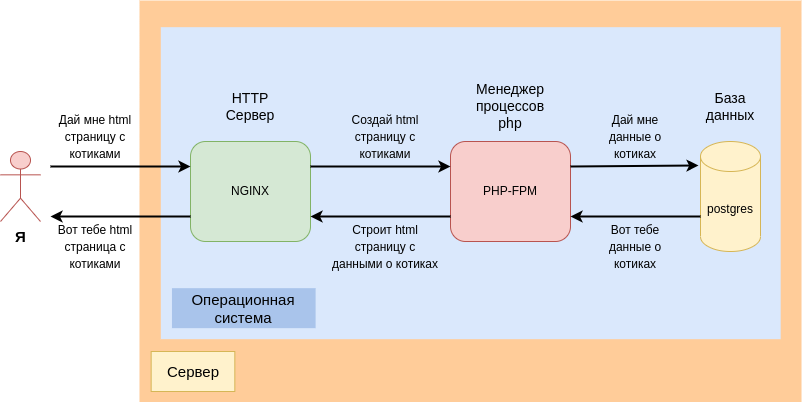

The diagram above was exported from draw.io. Its source (the exported page's mxGraphModel, read from the mxfile embedded in the PNG):
<mxGraphModel dx="1422" dy="712" grid="1" gridSize="10" guides="1" tooltips="1" connect="1" arrows="1" fold="1" page="1" pageScale="1" pageWidth="827" pageHeight="1169" math="0" shadow="0">
  <root>
    <mxCell id="0" />
    <mxCell id="1" parent="0" />
    <mxCell id="WIC9pZwHswkaurk2myOC-1" value="" style="group" vertex="1" connectable="0" parent="1">
      <mxGeometry x="155" y="220" width="660" height="400" as="geometry" />
    </mxCell>
    <mxCell id="WIC9pZwHswkaurk2myOC-2" value="" style="rounded=0;whiteSpace=wrap;html=1;fontSize=12;fillColor=#FFCC99;strokeWidth=2;strokeColor=#FFCC99;" vertex="1" parent="WIC9pZwHswkaurk2myOC-1">
      <mxGeometry width="660" height="400" as="geometry" />
    </mxCell>
    <mxCell id="WIC9pZwHswkaurk2myOC-3" value="Сервер" style="text;html=1;strokeColor=#d6b656;fillColor=#fff2cc;align=center;verticalAlign=middle;whiteSpace=wrap;rounded=0;fontSize=15;" vertex="1" parent="WIC9pZwHswkaurk2myOC-1">
      <mxGeometry x="10.659573200992556" y="350" width="83.67293300248137" height="40" as="geometry" />
    </mxCell>
    <mxCell id="WIC9pZwHswkaurk2myOC-4" value="" style="group" vertex="1" connectable="0" parent="WIC9pZwHswkaurk2myOC-1">
      <mxGeometry x="53.26607818411097" y="26.67" width="585.9268600252207" height="313.33" as="geometry" />
    </mxCell>
    <mxCell id="WIC9pZwHswkaurk2myOC-5" value="" style="rounded=0;whiteSpace=wrap;html=1;fontSize=12;fillColor=#DAE8FC;strokeWidth=2;strokeColor=#DAE8FC;" vertex="1" parent="WIC9pZwHswkaurk2myOC-4">
      <mxGeometry x="-31.95964691046658" width="617.8865069356873" height="310" as="geometry" />
    </mxCell>
    <mxCell id="WIC9pZwHswkaurk2myOC-6" value="Операционная система" style="text;html=1;strokeColor=none;fillColor=#A9C4EB;align=center;verticalAlign=middle;whiteSpace=wrap;rounded=0;fontSize=15;" vertex="1" parent="WIC9pZwHswkaurk2myOC-4">
      <mxGeometry x="-21.820615384615383" y="260" width="143.66676923076923" height="40" as="geometry" />
    </mxCell>
    <mxCell id="FLGfAU8anLlx1dgE637R-1" value="NGINX" style="rounded=1;whiteSpace=wrap;html=1;fillColor=#d5e8d4;strokeColor=#82b366;" parent="1" vertex="1">
      <mxGeometry x="205" y="360" width="120" height="100" as="geometry" />
    </mxCell>
    <mxCell id="FLGfAU8anLlx1dgE637R-5" value="postgres" style="shape=cylinder3;whiteSpace=wrap;html=1;boundedLbl=1;backgroundOutline=1;size=15;fillColor=#fff2cc;strokeColor=#d6b656;" parent="1" vertex="1">
      <mxGeometry x="715" y="360" width="60" height="110" as="geometry" />
    </mxCell>
    <mxCell id="FLGfAU8anLlx1dgE637R-6" value="&lt;font style=&quot;font-size: 15px;&quot;&gt;&lt;b&gt;Я&lt;/b&gt;&lt;/font&gt;" style="shape=umlActor;verticalLabelPosition=bottom;verticalAlign=top;html=1;outlineConnect=0;fillColor=#f8cecc;strokeColor=#b85450;" parent="1" vertex="1">
      <mxGeometry x="15" y="370" width="40" height="70" as="geometry" />
    </mxCell>
    <mxCell id="FLGfAU8anLlx1dgE637R-9" value="" style="endArrow=classic;html=1;rounded=0;entryX=0;entryY=0.25;entryDx=0;entryDy=0;strokeWidth=2;" parent="1" target="FLGfAU8anLlx1dgE637R-1" edge="1">
      <mxGeometry width="50" height="50" relative="1" as="geometry">
        <mxPoint x="65" y="385" as="sourcePoint" />
        <mxPoint x="255" y="370" as="targetPoint" />
      </mxGeometry>
    </mxCell>
    <mxCell id="FLGfAU8anLlx1dgE637R-12" value="HTTP Сервер" style="text;html=1;strokeColor=none;fillColor=none;align=center;verticalAlign=middle;whiteSpace=wrap;rounded=0;fontSize=14;" parent="1" vertex="1">
      <mxGeometry x="235" y="310" width="60" height="30" as="geometry" />
    </mxCell>
    <mxCell id="FLGfAU8anLlx1dgE637R-13" value="Менеджер процессов php" style="text;html=1;strokeColor=none;fillColor=none;align=center;verticalAlign=middle;whiteSpace=wrap;rounded=0;fontSize=14;" parent="1" vertex="1">
      <mxGeometry x="485" y="300" width="80" height="50" as="geometry" />
    </mxCell>
    <mxCell id="FLGfAU8anLlx1dgE637R-14" value="База данных" style="text;html=1;strokeColor=none;fillColor=none;align=center;verticalAlign=middle;whiteSpace=wrap;rounded=0;fontSize=14;" parent="1" vertex="1">
      <mxGeometry x="705" y="300" width="80" height="50" as="geometry" />
    </mxCell>
    <mxCell id="FLGfAU8anLlx1dgE637R-19" value="&lt;font style=&quot;font-size: 12px;&quot;&gt;Дай мне html страницу с котиками&lt;/font&gt;" style="text;html=1;strokeColor=none;fillColor=none;align=center;verticalAlign=middle;whiteSpace=wrap;rounded=0;fontSize=14;" parent="1" vertex="1">
      <mxGeometry x="55" y="340" width="110" height="30" as="geometry" />
    </mxCell>
    <mxCell id="FLGfAU8anLlx1dgE637R-20" value="PHP-FPM" style="rounded=1;whiteSpace=wrap;html=1;fillColor=#f8cecc;strokeColor=#b85450;" parent="1" vertex="1">
      <mxGeometry x="465" y="360" width="120" height="100" as="geometry" />
    </mxCell>
    <mxCell id="FLGfAU8anLlx1dgE637R-21" value="" style="endArrow=classic;html=1;rounded=0;strokeWidth=2;entryX=1;entryY=0.75;entryDx=0;entryDy=0;exitX=0;exitY=0.75;exitDx=0;exitDy=0;" parent="1" source="FLGfAU8anLlx1dgE637R-20" target="FLGfAU8anLlx1dgE637R-1" edge="1">
      <mxGeometry width="50" height="50" relative="1" as="geometry">
        <mxPoint x="495" y="435" as="sourcePoint" />
        <mxPoint x="425" y="440" as="targetPoint" />
      </mxGeometry>
    </mxCell>
    <mxCell id="FLGfAU8anLlx1dgE637R-22" value="&lt;font style=&quot;font-size: 12px;&quot;&gt;Строит html страницу с данными о котиках&lt;/font&gt;" style="text;html=1;strokeColor=none;fillColor=none;align=center;verticalAlign=middle;whiteSpace=wrap;rounded=0;fontSize=14;" parent="1" vertex="1">
      <mxGeometry x="345" y="450" width="110" height="30" as="geometry" />
    </mxCell>
    <mxCell id="FLGfAU8anLlx1dgE637R-23" value="" style="endArrow=classic;html=1;rounded=0;strokeWidth=2;entryX=1;entryY=0.75;entryDx=0;entryDy=0;exitX=0;exitY=0;exitDx=0;exitDy=75;exitPerimeter=0;" parent="1" source="FLGfAU8anLlx1dgE637R-5" target="FLGfAU8anLlx1dgE637R-20" edge="1">
      <mxGeometry width="50" height="50" relative="1" as="geometry">
        <mxPoint x="735" y="450" as="sourcePoint" />
        <mxPoint x="565" y="450" as="targetPoint" />
      </mxGeometry>
    </mxCell>
    <mxCell id="FLGfAU8anLlx1dgE637R-25" value="" style="endArrow=classic;html=1;rounded=0;entryX=0;entryY=0.25;entryDx=0;entryDy=0;strokeWidth=2;exitX=1;exitY=0.25;exitDx=0;exitDy=0;" parent="1" source="FLGfAU8anLlx1dgE637R-1" target="FLGfAU8anLlx1dgE637R-20" edge="1">
      <mxGeometry width="50" height="50" relative="1" as="geometry">
        <mxPoint x="373.5" y="380" as="sourcePoint" />
        <mxPoint x="513.5" y="380" as="targetPoint" />
      </mxGeometry>
    </mxCell>
    <mxCell id="FLGfAU8anLlx1dgE637R-26" value="&lt;font style=&quot;font-size: 12px;&quot;&gt;Создай html страницу с котиками&lt;/font&gt;" style="text;html=1;strokeColor=none;fillColor=none;align=center;verticalAlign=middle;whiteSpace=wrap;rounded=0;fontSize=14;" parent="1" vertex="1">
      <mxGeometry x="345" y="340" width="110" height="30" as="geometry" />
    </mxCell>
    <mxCell id="FLGfAU8anLlx1dgE637R-27" value="&lt;font style=&quot;font-size: 12px;&quot;&gt;Дай мне данные о котиках&lt;/font&gt;" style="text;html=1;strokeColor=none;fillColor=none;align=center;verticalAlign=middle;whiteSpace=wrap;rounded=0;fontSize=14;" parent="1" vertex="1">
      <mxGeometry x="605" y="340" width="90" height="30" as="geometry" />
    </mxCell>
    <mxCell id="FLGfAU8anLlx1dgE637R-28" value="" style="endArrow=classic;html=1;rounded=0;strokeWidth=2;exitX=1;exitY=0.25;exitDx=0;exitDy=0;entryX=-0.033;entryY=0.218;entryDx=0;entryDy=0;entryPerimeter=0;" parent="1" source="FLGfAU8anLlx1dgE637R-20" target="FLGfAU8anLlx1dgE637R-5" edge="1">
      <mxGeometry width="50" height="50" relative="1" as="geometry">
        <mxPoint x="665" y="389.5" as="sourcePoint" />
        <mxPoint x="795" y="385" as="targetPoint" />
      </mxGeometry>
    </mxCell>
    <mxCell id="FLGfAU8anLlx1dgE637R-30" value="&lt;font style=&quot;font-size: 12px;&quot;&gt;Вот тебе данные о котиках&lt;/font&gt;" style="text;html=1;strokeColor=none;fillColor=none;align=center;verticalAlign=middle;whiteSpace=wrap;rounded=0;fontSize=14;" parent="1" vertex="1">
      <mxGeometry x="605" y="450" width="90" height="30" as="geometry" />
    </mxCell>
    <mxCell id="FLGfAU8anLlx1dgE637R-31" value="" style="endArrow=classic;html=1;rounded=0;strokeWidth=2;exitX=0;exitY=0.75;exitDx=0;exitDy=0;" parent="1" source="FLGfAU8anLlx1dgE637R-1" edge="1">
      <mxGeometry width="50" height="50" relative="1" as="geometry">
        <mxPoint x="225" y="440" as="sourcePoint" />
        <mxPoint x="65" y="435" as="targetPoint" />
      </mxGeometry>
    </mxCell>
    <mxCell id="FLGfAU8anLlx1dgE637R-36" value="&lt;font style=&quot;font-size: 12px;&quot;&gt;Вот тебе html страница с котиками&lt;/font&gt;" style="text;html=1;strokeColor=none;fillColor=none;align=center;verticalAlign=middle;whiteSpace=wrap;rounded=0;fontSize=14;" parent="1" vertex="1">
      <mxGeometry x="55" y="450" width="110" height="30" as="geometry" />
    </mxCell>
  </root>
</mxGraphModel>